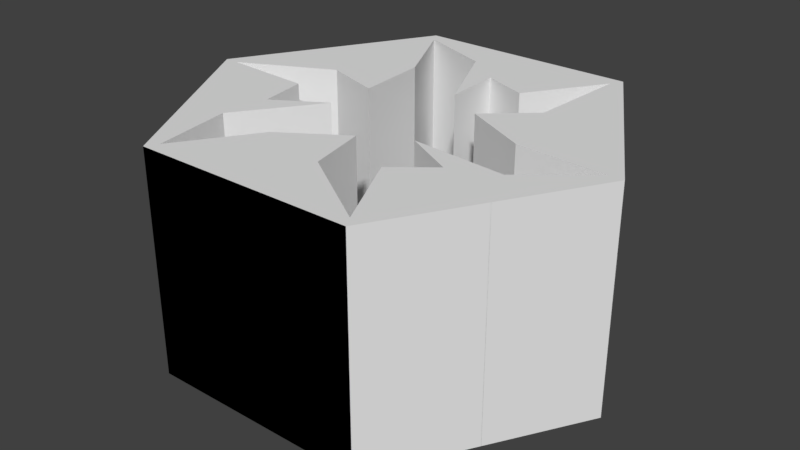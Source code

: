 # Source: crack_v2.blend  (saved by Blender 2.90.8; exported with 4.5.12 LTS)
import bpy
from mathutils import Matrix  # noqa: F401  (used for matrix-valued properties, if any)

bpy.ops.wm.read_factory_settings(use_empty=True)
scene = bpy.context.scene
scene.name = 'Scene'

# ---- collections
col_collection_1 = bpy.data.collections.new('Collection 1'); scene.collection.children.link(col_collection_1)

# ---- world
world_world = bpy.data.worlds.new('World'); scene.world = world_world
world_world.color = (0.05088, 0.05088, 0.05088)
world_world.use_sun_shadow = False
world_world.sun_shadow_jitter_overblur = 0.0
world_world.cycles.sampling_method = 'MANUAL'

# ---- meshes
me_circle_001 = bpy.data.meshes.new('Circle.001')
me_circle_001.from_pydata([(0.25, -0.433, 1.916e-08), (-0.4689, -5.895e-08, 2.328e-10), (0.5, -5.96e-08, 2.328e-10), (0.25, 0.433, -1.869e-08), (-0.25, 0.433, -1.869e-08), (-0.5, -5.96e-08, 2.328e-10), (-0.25, -0.433, 1.916e-08), (-0.2345, 0.4061, -1.752e-08), (0.2345, 0.4061, -1.752e-08), (0.4689, -5.895e-08, 2.328e-10), (-0.2345, -0.4061, 1.798e-08), (0.2345, -0.4061, 1.798e-08), (-2.98e-08, -0.433, 1.916e-08), (0.01519, -0.146, 6.38e-09), (0.375, -0.2165, 9.697e-09), (0.1128, -0.09406, 2.622e-09), (0.1188, 0.08597, -3.758e-09), (0.375, 0.2165, -9.231e-09), (0.0, 0.433, -1.869e-08), (0.02492, 0.1446, -6.38e-09), (-0.375, 0.2165, -9.231e-09), (-0.134, 0.06, -2.622e-09), (-0.375, -0.2165, 9.697e-09), (-0.1377, -0.05056, 3.758e-09), (-0.3125, -0.3248, 1.443e-08), (-0.2622, -0.2272, 9.491e-09), (-0.125, -0.433, 1.916e-08), (-0.1214, -0.2367, 1.034e-08), (0.125, -0.433, 1.916e-08), (0.04334, -0.2794, 1.221e-08), (0.3125, -0.3248, 1.443e-08), (0.1448, -0.2244, 9.809e-09), (0.4375, -0.1083, 4.965e-09), (0.3284, -0.1138, 5.515e-09), (0.2662, 0.01225, -5.357e-10), (0.4375, 0.1083, -4.499e-09), (0.2203, 0.1767, -7.725e-09), (0.3125, 0.3248, -1.396e-08), (0.125, 0.433, -1.869e-08), (0.1214, 0.2367, -1.034e-08), (-0.125, 0.433, -1.869e-08), (-0.06624, 0.341, -1.501e-08), (-0.3125, 0.3248, -1.396e-08), (-0.1448, 0.2244, -9.809e-09), (-0.4375, 0.1083, -4.499e-09), (-0.2636, 0.1027, -4.488e-09), (-0.4375, -0.1083, 4.965e-09), (-0.2662, -0.01225, 5.357e-10), (-0.06624, 0.341, -0.5), (-0.125, 0.433, -0.5), (0.1214, 0.2367, -0.5), (0.125, 0.433, -0.5), (0.3125, 0.3248, -0.5), (0.2203, 0.1767, -0.5), (0.4375, 0.1083, -0.5), (0.2662, 0.01225, -0.5), (0.3284, -0.1138, -0.5), (0.4375, -0.1083, -0.5), (0.1448, -0.2244, -0.5), (0.3125, -0.3248, -0.5), (0.04334, -0.2794, -0.5), (0.125, -0.433, -0.5), (-0.1214, -0.2367, -0.5), (-0.125, -0.433, -0.5), (-0.2622, -0.2272, -0.5), (-0.3125, -0.3248, -0.5), (-0.1377, -0.05056, -0.5), (-0.375, -0.2165, -0.5), (-0.134, 0.06, -0.5), (-0.375, 0.2165, -0.5), (0.02492, 0.1446, -0.5), (-5.306e-10, 0.433, -0.5), (0.375, 0.2165, -0.5), (0.1188, 0.08597, -0.5), (0.1128, -0.09406, -0.5), (0.375, -0.2165, -0.5), (0.01519, -0.146, -0.5), (-3.033e-08, -0.433, -0.5), (0.2345, -0.4061, -0.5), (-0.2345, -0.4061, -0.5), (0.4689, -7.178e-08, -0.5), (0.2345, 0.4061, -0.5), (-0.2345, 0.4061, -0.5), (-0.25, -0.433, -0.5), (-0.5, -7.244e-08, -0.5), (-0.25, 0.433, -0.5), (0.25, 0.433, -0.5), (0.5, -7.244e-08, -0.5), (-0.4689, -7.178e-08, -0.5), (0.25, -0.433, -0.5), (-0.2496, -0.1194, 3.403e-09), (-0.4062, -0.1624, 7.331e-09), (0.2292, -0.1565, 9.854e-09), (0.3438, -0.2706, 1.206e-08), (0.02041, 0.2758, -1.326e-08), (0.0625, 0.433, -1.869e-08), (-0.3125, 0.3248, -0.5), (-0.1448, 0.2244, -0.5), (-0.4375, 0.1083, -0.5), (-0.2636, 0.1027, -0.5), (-0.4375, -0.1083, -0.5), (-0.2662, -0.01225, -0.5), (-0.2496, -0.1194, -0.5), (-0.4062, -0.1624, -0.5), (0.2292, -0.1565, -0.5), (0.3438, -0.2706, -0.5), (0.02041, 0.2758, -0.5), (0.0625, 0.433, -0.5)], [], [(30, 31, 11, 0), (46, 47, 1, 5), (26, 27, 10, 6), (35, 34, 9, 2), (42, 43, 7, 4), (38, 39, 8, 3), (28, 29, 13, 12), (32, 33, 15, 14), (37, 36, 16, 17), (40, 41, 19, 18), (44, 45, 21, 20), (24, 25, 23, 22), (6, 10, 25, 24), (12, 13, 27, 26), (0, 11, 29, 28), (93, 92, 31, 30), (2, 9, 33, 32), (17, 16, 34, 35), (3, 8, 36, 37), (95, 94, 39, 38), (4, 7, 41, 40), (20, 21, 43, 42), (5, 1, 45, 44), (91, 90, 47, 46), (3, 86, 87, 2), (29, 60, 76, 13), (0, 89, 83, 6), (0, 89, 87, 2), (27, 62, 79, 10), (93, 105, 75, 14), (75, 105, 104, 74), (69, 96, 97, 68), (89, 61, 60, 78), (65, 67, 66, 64), (51, 86, 81, 50), (100, 84, 88, 101), (6, 83, 63, 26), (71, 107, 106, 70), (26, 63, 77, 12), (85, 49, 48, 82), (12, 77, 61, 28), (105, 59, 58, 104), (91, 103, 67, 22), (98, 69, 68, 99), (31, 58, 78, 11), (61, 77, 76, 60), (47, 101, 88, 1), (59, 89, 78, 58), (54, 87, 80, 55), (57, 75, 74, 56), (107, 51, 50, 106), (103, 100, 101, 102), (72, 54, 55, 73), (67, 103, 102, 66), (22, 23, 90, 91), (14, 15, 92, 93), (1, 88, 99, 45), (96, 85, 82, 97), (86, 52, 53, 81), (24, 65, 83, 6), (49, 71, 70, 48), (83, 65, 64, 79), (23, 66, 102, 90), (43, 97, 82, 7), (87, 57, 56, 80), (5, 84, 83, 6), (46, 100, 103, 91), (3, 86, 51, 38), (7, 82, 48, 41), (63, 83, 79, 62), (10, 79, 64, 25), (77, 63, 62, 76), (25, 64, 66, 23), (52, 72, 73, 53), (4, 85, 96, 42), (84, 98, 99, 88), (18, 19, 94, 95), (39, 50, 81, 8), (45, 99, 68, 21), (20, 69, 98, 44), (11, 78, 60, 29), (19, 70, 106, 94), (90, 102, 101, 47), (37, 52, 86, 3), (30, 59, 105, 93), (13, 76, 62, 27), (14, 75, 56, 33), (92, 104, 58, 31), (12, 77, 60, 29), (14, 75, 57, 32), (22, 67, 64, 25), (32, 57, 87, 2), (33, 56, 74, 15), (20, 69, 99, 45), (9, 80, 56, 33), (18, 71, 48, 41), (16, 73, 55, 34), (17, 72, 53, 36), (34, 55, 80, 9), (35, 54, 72, 17), (2, 87, 54, 35), (15, 74, 104, 92), (8, 81, 53, 36), (18, 71, 49, 40), (0, 89, 59, 30), (95, 107, 71, 18), (36, 53, 73, 16), (41, 48, 70, 19), (5, 84, 100, 46), (17, 72, 52, 37), (44, 98, 84, 5), (4, 85, 86, 3), (42, 96, 69, 20), (28, 61, 89, 0), (38, 51, 107, 95), (21, 68, 97, 43), (94, 106, 50, 39), (22, 67, 65, 24), (5, 84, 85, 4), (40, 49, 85, 4)])
me_circle_001.use_remesh_preserve_volume = False
me_circle_001.use_remesh_preserve_attributes = False
me_circle_001.use_mirror_vertex_groups = False
me_circle_001.update()

# ---- objects
ob_circle = bpy.data.objects.new('Circle', me_circle_001)

# ---- transforms, parenting, visibility, modifiers, constraints
ob_circle.location = (0.0, 0.0, 0.0)
ob_circle.lineart.crease_threshold = 0.0

# ---- collection membership
col_collection_1.objects.link(ob_circle)

# ---- scene / render settings (as saved in the file)
scene.frame_start = 1; scene.frame_end = 250; scene.frame_set(1)
scene.render.engine = 'BLENDER_EEVEE_NEXT'
scene.render.resolution_percentage = 50
scene.render.dither_intensity = 0.0
scene.cycles.use_denoising = False
scene.cycles.samples = 128
scene.cycles.sampling_pattern = 'TABULATED_SOBOL'
scene.cycles.use_adaptive_sampling = False
scene.cycles.use_light_tree = False
scene.cycles.blur_glossy = 0.0
scene.cycles.sample_clamp_indirect = 0.0
scene.view_settings.view_transform = 'Standard'
bpy.context.view_layer.update()

# ---- added for rendering (the .blend has no active camera and no usable light): camera, sun
cam_auto = bpy.data.cameras.new('AutoCamera')
cam_auto.lens = 50.0
cam_auto.sensor_width = 36.0
cam_auto.clip_end = 1000.0
ob_auto_camera = bpy.data.objects.new('AutoCamera', cam_auto)
scene.collection.objects.link(ob_auto_camera)
ob_auto_camera.location = (1.30847, -1.57016, 0.796772)
ob_auto_camera.rotation_euler = (1.09748, -7.21219e-08, 0.694738)
scene.camera = ob_auto_camera
light_auto_sun = bpy.data.lights.new('AutoSun', 'SUN')
light_auto_sun.energy = 3.0
light_auto_sun.angle = 0.0523599
ob_auto_sun = bpy.data.objects.new('AutoSun', light_auto_sun)
scene.collection.objects.link(ob_auto_sun)
ob_auto_sun.rotation_euler = (0.872665, 0.174533, 0.523599)
bpy.context.view_layer.update()
